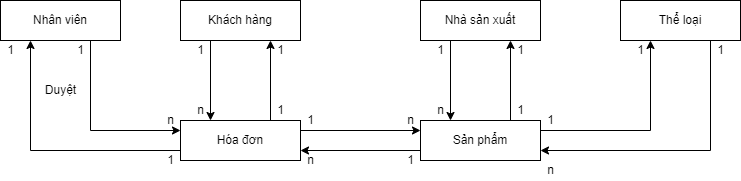

The diagram above was exported from draw.io. Its source (the exported page's mxGraphModel, read from the mxfile embedded in the PNG):
<mxGraphModel dx="868" dy="393" grid="1" gridSize="10" guides="1" tooltips="1" connect="1" arrows="1" fold="1" page="1" pageScale="1" pageWidth="827" pageHeight="1169" math="0" shadow="0">
  <root>
    <mxCell id="0" />
    <mxCell id="1" parent="0" />
    <mxCell id="qJWK-md46tvf5ZSXV3n9-1" value="Nhân viên" style="rounded=0;whiteSpace=wrap;html=1;" parent="1" vertex="1">
      <mxGeometry x="180" y="360" width="120" height="40" as="geometry" />
    </mxCell>
    <mxCell id="qJWK-md46tvf5ZSXV3n9-2" value="Khách hàng" style="rounded=0;whiteSpace=wrap;html=1;" parent="1" vertex="1">
      <mxGeometry x="360" y="360" width="120" height="40" as="geometry" />
    </mxCell>
    <mxCell id="qJWK-md46tvf5ZSXV3n9-3" value="Nhà sản xuất" style="rounded=0;whiteSpace=wrap;html=1;" parent="1" vertex="1">
      <mxGeometry x="600" y="360" width="120" height="40" as="geometry" />
    </mxCell>
    <mxCell id="qJWK-md46tvf5ZSXV3n9-4" value="Sản phẩm" style="rounded=0;whiteSpace=wrap;html=1;" parent="1" vertex="1">
      <mxGeometry x="600" y="480" width="120" height="40" as="geometry" />
    </mxCell>
    <mxCell id="qJWK-md46tvf5ZSXV3n9-5" value="Hóa đơn" style="rounded=0;whiteSpace=wrap;html=1;" parent="1" vertex="1">
      <mxGeometry x="360" y="480" width="120" height="40" as="geometry" />
    </mxCell>
    <mxCell id="qJWK-md46tvf5ZSXV3n9-6" value="" style="endArrow=classic;html=1;rounded=0;exitX=0.25;exitY=1;exitDx=0;exitDy=0;entryX=0.25;entryY=0;entryDx=0;entryDy=0;" parent="1" source="qJWK-md46tvf5ZSXV3n9-3" target="qJWK-md46tvf5ZSXV3n9-4" edge="1">
      <mxGeometry width="50" height="50" relative="1" as="geometry">
        <mxPoint x="400" y="560" as="sourcePoint" />
        <mxPoint x="450" y="510" as="targetPoint" />
      </mxGeometry>
    </mxCell>
    <mxCell id="qJWK-md46tvf5ZSXV3n9-7" value="" style="endArrow=classic;html=1;rounded=0;entryX=0.75;entryY=1;entryDx=0;entryDy=0;exitX=0.75;exitY=0;exitDx=0;exitDy=0;" parent="1" source="qJWK-md46tvf5ZSXV3n9-4" target="qJWK-md46tvf5ZSXV3n9-3" edge="1">
      <mxGeometry width="50" height="50" relative="1" as="geometry">
        <mxPoint x="400" y="560" as="sourcePoint" />
        <mxPoint x="450" y="510" as="targetPoint" />
      </mxGeometry>
    </mxCell>
    <mxCell id="qJWK-md46tvf5ZSXV3n9-8" value="1" style="text;html=1;align=center;verticalAlign=middle;resizable=0;points=[];autosize=1;strokeColor=none;fillColor=none;" parent="1" vertex="1">
      <mxGeometry x="610" y="400" width="20" height="20" as="geometry" />
    </mxCell>
    <mxCell id="qJWK-md46tvf5ZSXV3n9-9" value="n" style="text;html=1;align=center;verticalAlign=middle;resizable=0;points=[];autosize=1;strokeColor=none;fillColor=none;" parent="1" vertex="1">
      <mxGeometry x="610" y="460" width="20" height="20" as="geometry" />
    </mxCell>
    <mxCell id="qJWK-md46tvf5ZSXV3n9-10" value="1" style="text;html=1;align=center;verticalAlign=middle;resizable=0;points=[];autosize=1;strokeColor=none;fillColor=none;" parent="1" vertex="1">
      <mxGeometry x="690" y="400" width="20" height="20" as="geometry" />
    </mxCell>
    <mxCell id="qJWK-md46tvf5ZSXV3n9-11" value="1" style="text;html=1;align=center;verticalAlign=middle;resizable=0;points=[];autosize=1;strokeColor=none;fillColor=none;" parent="1" vertex="1">
      <mxGeometry x="690" y="460" width="20" height="20" as="geometry" />
    </mxCell>
    <mxCell id="qJWK-md46tvf5ZSXV3n9-12" value="" style="endArrow=classic;html=1;rounded=0;exitX=0.25;exitY=1;exitDx=0;exitDy=0;entryX=0.25;entryY=0;entryDx=0;entryDy=0;" parent="1" source="qJWK-md46tvf5ZSXV3n9-2" target="qJWK-md46tvf5ZSXV3n9-5" edge="1">
      <mxGeometry width="50" height="50" relative="1" as="geometry">
        <mxPoint x="400" y="560" as="sourcePoint" />
        <mxPoint x="450" y="510" as="targetPoint" />
      </mxGeometry>
    </mxCell>
    <mxCell id="qJWK-md46tvf5ZSXV3n9-13" value="" style="endArrow=classic;html=1;rounded=0;entryX=0.75;entryY=1;entryDx=0;entryDy=0;exitX=0.75;exitY=0;exitDx=0;exitDy=0;" parent="1" source="qJWK-md46tvf5ZSXV3n9-5" target="qJWK-md46tvf5ZSXV3n9-2" edge="1">
      <mxGeometry width="50" height="50" relative="1" as="geometry">
        <mxPoint x="400" y="560" as="sourcePoint" />
        <mxPoint x="450" y="510" as="targetPoint" />
      </mxGeometry>
    </mxCell>
    <mxCell id="qJWK-md46tvf5ZSXV3n9-14" value="1" style="text;html=1;align=center;verticalAlign=middle;resizable=0;points=[];autosize=1;strokeColor=none;fillColor=none;" parent="1" vertex="1">
      <mxGeometry x="370" y="400" width="20" height="20" as="geometry" />
    </mxCell>
    <mxCell id="qJWK-md46tvf5ZSXV3n9-15" value="n" style="text;html=1;align=center;verticalAlign=middle;resizable=0;points=[];autosize=1;strokeColor=none;fillColor=none;" parent="1" vertex="1">
      <mxGeometry x="370" y="460" width="20" height="20" as="geometry" />
    </mxCell>
    <mxCell id="qJWK-md46tvf5ZSXV3n9-16" value="1" style="text;html=1;align=center;verticalAlign=middle;resizable=0;points=[];autosize=1;strokeColor=none;fillColor=none;" parent="1" vertex="1">
      <mxGeometry x="450" y="460" width="20" height="20" as="geometry" />
    </mxCell>
    <mxCell id="qJWK-md46tvf5ZSXV3n9-17" value="1" style="text;html=1;align=center;verticalAlign=middle;resizable=0;points=[];autosize=1;strokeColor=none;fillColor=none;" parent="1" vertex="1">
      <mxGeometry x="450" y="400" width="20" height="20" as="geometry" />
    </mxCell>
    <mxCell id="qJWK-md46tvf5ZSXV3n9-18" value="" style="endArrow=classic;html=1;rounded=0;entryX=0;entryY=0.25;entryDx=0;entryDy=0;exitX=1;exitY=0.25;exitDx=0;exitDy=0;" parent="1" source="qJWK-md46tvf5ZSXV3n9-5" target="qJWK-md46tvf5ZSXV3n9-4" edge="1">
      <mxGeometry width="50" height="50" relative="1" as="geometry">
        <mxPoint x="400" y="560" as="sourcePoint" />
        <mxPoint x="450" y="510" as="targetPoint" />
      </mxGeometry>
    </mxCell>
    <mxCell id="qJWK-md46tvf5ZSXV3n9-19" value="" style="endArrow=classic;html=1;rounded=0;entryX=1;entryY=0.75;entryDx=0;entryDy=0;exitX=0;exitY=0.75;exitDx=0;exitDy=0;" parent="1" source="qJWK-md46tvf5ZSXV3n9-4" target="qJWK-md46tvf5ZSXV3n9-5" edge="1">
      <mxGeometry width="50" height="50" relative="1" as="geometry">
        <mxPoint x="400" y="560" as="sourcePoint" />
        <mxPoint x="450" y="510" as="targetPoint" />
      </mxGeometry>
    </mxCell>
    <mxCell id="qJWK-md46tvf5ZSXV3n9-20" value="1" style="text;html=1;align=center;verticalAlign=middle;resizable=0;points=[];autosize=1;strokeColor=none;fillColor=none;" parent="1" vertex="1">
      <mxGeometry x="480" y="470" width="20" height="20" as="geometry" />
    </mxCell>
    <mxCell id="qJWK-md46tvf5ZSXV3n9-21" value="n" style="text;html=1;align=center;verticalAlign=middle;resizable=0;points=[];autosize=1;strokeColor=none;fillColor=none;" parent="1" vertex="1">
      <mxGeometry x="580" y="470" width="20" height="20" as="geometry" />
    </mxCell>
    <mxCell id="qJWK-md46tvf5ZSXV3n9-22" value="n" style="text;html=1;align=center;verticalAlign=middle;resizable=0;points=[];autosize=1;strokeColor=none;fillColor=none;" parent="1" vertex="1">
      <mxGeometry x="480" y="510" width="20" height="20" as="geometry" />
    </mxCell>
    <mxCell id="qJWK-md46tvf5ZSXV3n9-23" value="1" style="text;html=1;align=center;verticalAlign=middle;resizable=0;points=[];autosize=1;strokeColor=none;fillColor=none;" parent="1" vertex="1">
      <mxGeometry x="580" y="510" width="20" height="20" as="geometry" />
    </mxCell>
    <mxCell id="qJWK-md46tvf5ZSXV3n9-32" value="Thể loại" style="rounded=0;whiteSpace=wrap;html=1;" parent="1" vertex="1">
      <mxGeometry x="800" y="360" width="120" height="40" as="geometry" />
    </mxCell>
    <mxCell id="qJWK-md46tvf5ZSXV3n9-51" value="" style="endArrow=classic;html=1;rounded=0;exitX=0.75;exitY=1;exitDx=0;exitDy=0;entryX=1;entryY=0.75;entryDx=0;entryDy=0;" parent="1" source="qJWK-md46tvf5ZSXV3n9-32" target="qJWK-md46tvf5ZSXV3n9-4" edge="1">
      <mxGeometry width="50" height="50" relative="1" as="geometry">
        <mxPoint x="540" y="520" as="sourcePoint" />
        <mxPoint x="840" y="440" as="targetPoint" />
        <Array as="points">
          <mxPoint x="890" y="510" />
        </Array>
      </mxGeometry>
    </mxCell>
    <mxCell id="qJWK-md46tvf5ZSXV3n9-52" value="" style="endArrow=classic;html=1;rounded=0;entryX=0.25;entryY=1;entryDx=0;entryDy=0;exitX=1;exitY=0.25;exitDx=0;exitDy=0;" parent="1" source="qJWK-md46tvf5ZSXV3n9-4" target="qJWK-md46tvf5ZSXV3n9-32" edge="1">
      <mxGeometry width="50" height="50" relative="1" as="geometry">
        <mxPoint x="540" y="520" as="sourcePoint" />
        <mxPoint x="590" y="470" as="targetPoint" />
        <Array as="points">
          <mxPoint x="830" y="490" />
        </Array>
      </mxGeometry>
    </mxCell>
    <mxCell id="qJWK-md46tvf5ZSXV3n9-60" value="1" style="text;html=1;align=center;verticalAlign=middle;resizable=0;points=[];autosize=1;strokeColor=none;fillColor=none;" parent="1" vertex="1">
      <mxGeometry x="720" y="470" width="20" height="20" as="geometry" />
    </mxCell>
    <mxCell id="qJWK-md46tvf5ZSXV3n9-61" value="1" style="text;html=1;align=center;verticalAlign=middle;resizable=0;points=[];autosize=1;strokeColor=none;fillColor=none;" parent="1" vertex="1">
      <mxGeometry x="810" y="400" width="20" height="20" as="geometry" />
    </mxCell>
    <mxCell id="qJWK-md46tvf5ZSXV3n9-62" value="1" style="text;html=1;align=center;verticalAlign=middle;resizable=0;points=[];autosize=1;strokeColor=none;fillColor=none;" parent="1" vertex="1">
      <mxGeometry x="890" y="400" width="20" height="20" as="geometry" />
    </mxCell>
    <mxCell id="qJWK-md46tvf5ZSXV3n9-63" value="n" style="text;html=1;align=center;verticalAlign=middle;resizable=0;points=[];autosize=1;strokeColor=none;fillColor=none;" parent="1" vertex="1">
      <mxGeometry x="720" y="520" width="20" height="20" as="geometry" />
    </mxCell>
    <mxCell id="W23hGoZeuTwOnQj9e0Ls-1" value="" style="endArrow=classic;html=1;rounded=0;entryX=0;entryY=0.25;entryDx=0;entryDy=0;exitX=0.75;exitY=1;exitDx=0;exitDy=0;" edge="1" parent="1" source="qJWK-md46tvf5ZSXV3n9-1" target="qJWK-md46tvf5ZSXV3n9-5">
      <mxGeometry width="50" height="50" relative="1" as="geometry">
        <mxPoint x="520" y="430" as="sourcePoint" />
        <mxPoint x="570" y="380" as="targetPoint" />
        <Array as="points">
          <mxPoint x="270" y="490" />
        </Array>
      </mxGeometry>
    </mxCell>
    <mxCell id="W23hGoZeuTwOnQj9e0Ls-2" value="" style="endArrow=classic;html=1;rounded=0;entryX=0.25;entryY=1;entryDx=0;entryDy=0;exitX=0;exitY=0.75;exitDx=0;exitDy=0;" edge="1" parent="1" source="qJWK-md46tvf5ZSXV3n9-5" target="qJWK-md46tvf5ZSXV3n9-1">
      <mxGeometry width="50" height="50" relative="1" as="geometry">
        <mxPoint x="520" y="430" as="sourcePoint" />
        <mxPoint x="570" y="380" as="targetPoint" />
        <Array as="points">
          <mxPoint x="210" y="510" />
        </Array>
      </mxGeometry>
    </mxCell>
    <mxCell id="W23hGoZeuTwOnQj9e0Ls-3" value="1" style="text;html=1;align=center;verticalAlign=middle;resizable=0;points=[];autosize=1;strokeColor=none;fillColor=none;" vertex="1" parent="1">
      <mxGeometry x="250" y="400" width="20" height="20" as="geometry" />
    </mxCell>
    <mxCell id="W23hGoZeuTwOnQj9e0Ls-4" value="n" style="text;html=1;align=center;verticalAlign=middle;resizable=0;points=[];autosize=1;strokeColor=none;fillColor=none;" vertex="1" parent="1">
      <mxGeometry x="340" y="470" width="20" height="20" as="geometry" />
    </mxCell>
    <mxCell id="W23hGoZeuTwOnQj9e0Ls-5" value="1" style="text;html=1;align=center;verticalAlign=middle;resizable=0;points=[];autosize=1;strokeColor=none;fillColor=none;" vertex="1" parent="1">
      <mxGeometry x="180" y="400" width="20" height="20" as="geometry" />
    </mxCell>
    <mxCell id="W23hGoZeuTwOnQj9e0Ls-6" value="1" style="text;html=1;align=center;verticalAlign=middle;resizable=0;points=[];autosize=1;strokeColor=none;fillColor=none;" vertex="1" parent="1">
      <mxGeometry x="340" y="510" width="20" height="20" as="geometry" />
    </mxCell>
    <mxCell id="W23hGoZeuTwOnQj9e0Ls-7" value="Duyệt" style="text;html=1;align=center;verticalAlign=middle;resizable=0;points=[];autosize=1;strokeColor=none;fillColor=none;" vertex="1" parent="1">
      <mxGeometry x="215" y="440" width="50" height="20" as="geometry" />
    </mxCell>
  </root>
</mxGraphModel>